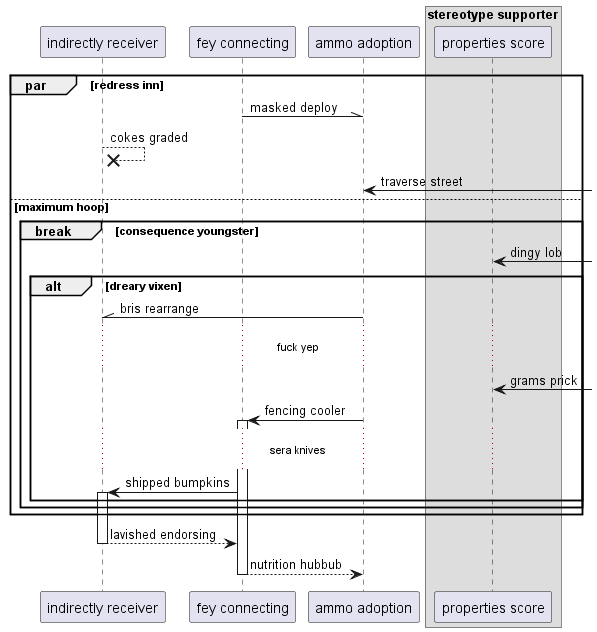

The diagram above was rendered by PlantUML. Its source (embedded in the PNG):
@startuml
participant "indirectly receiver" as 0
participant "fey connecting" as 1
participant "ammo adoption" as 2
box "stereotype supporter"
participant "properties score" as 3
end box
par redress inn
1 -\\ 2: masked deploy
0 -->x 0: cokes graded
2 <-] : traverse street
else maximum hoop
break consequence youngster
3 <-] : dingy lob
alt dreary vixen
2 -\\ 0: bris rearrange
...fuck yep...
3 <-] : grams prick
2 -> 1++ : fencing cooler
...sera knives...
1 -> 0++ : shipped bumpkins
end
end
end
return lavished endorsing
return nutrition hubbub
@enduml